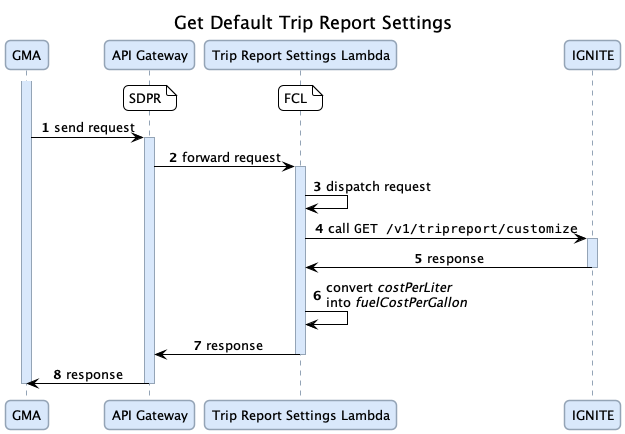

The diagram above was rendered by PlantUML. Its source (embedded in the PNG):
@startuml

title Get Default Trip Report Settings

autonumber

skinparam roundcorner 10
skinparam shadowing false
skinparam sequence {
  ArrowColor Black
  LifeLineBorderColor #94a4b6
  LifeLineBackgroundColor #d9e8fb
  ParticipantBorderColor #94a4b6
  ParticipantBackgroundColor #d9e8fb
  ParticipantFontSize 13
  MessageAlign center
  NoteBorderColor blue
}
skinparam Note {
  BorderColor black
  BackgroundColor white
}

participant "GMA" as GMA
participant "API Gateway" as API
participant "Trip Report Settings Lambda" as Lambda
participant "IGNITE" as IGNITE

note over API: SDPR
/ note over Lambda: FCL

activate GMA
GMA -> API: send request

activate API
API -> Lambda: forward request

activate Lambda
Lambda -> Lambda: dispatch request

Lambda -> IGNITE: call ""GET /v1/tripreport/customize""
activate IGNITE
IGNITE -> Lambda: response
deactivate IGNITE

Lambda -> Lambda: convert //costPerLiter//\ninto //fuelCostPerGallon//

Lambda -> API: response
deactivate Lambda

API -> GMA: response
deactivate API

deactivate GMA

@enduml